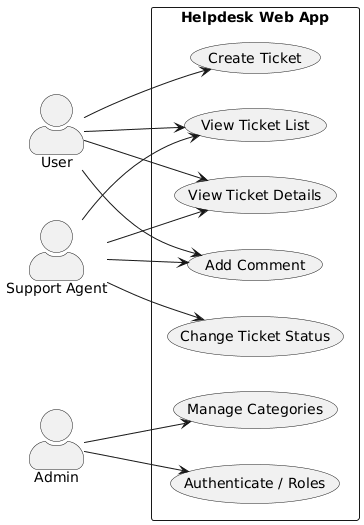

The diagram above was rendered by PlantUML. Its source (embedded in the PNG):
@startuml
left to right direction
skinparam shadowing false
skinparam actorStyle awesome

actor User
actor "Support Agent" as Agent
actor Admin

rectangle "Helpdesk Web App" {
  usecase "Create Ticket" as UC1
  usecase "View Ticket List" as UC2
  usecase "View Ticket Details" as UC3
  usecase "Add Comment" as UC4
  usecase "Change Ticket Status" as UC5
  usecase "Manage Categories" as UC6
  usecase "Authenticate / Roles" as UC7
}

User --> UC1
User --> UC2
User --> UC3
User --> UC4

Agent --> UC2
Agent --> UC3
Agent --> UC4
Agent --> UC5

Admin --> UC6
Admin --> UC7
@enduml